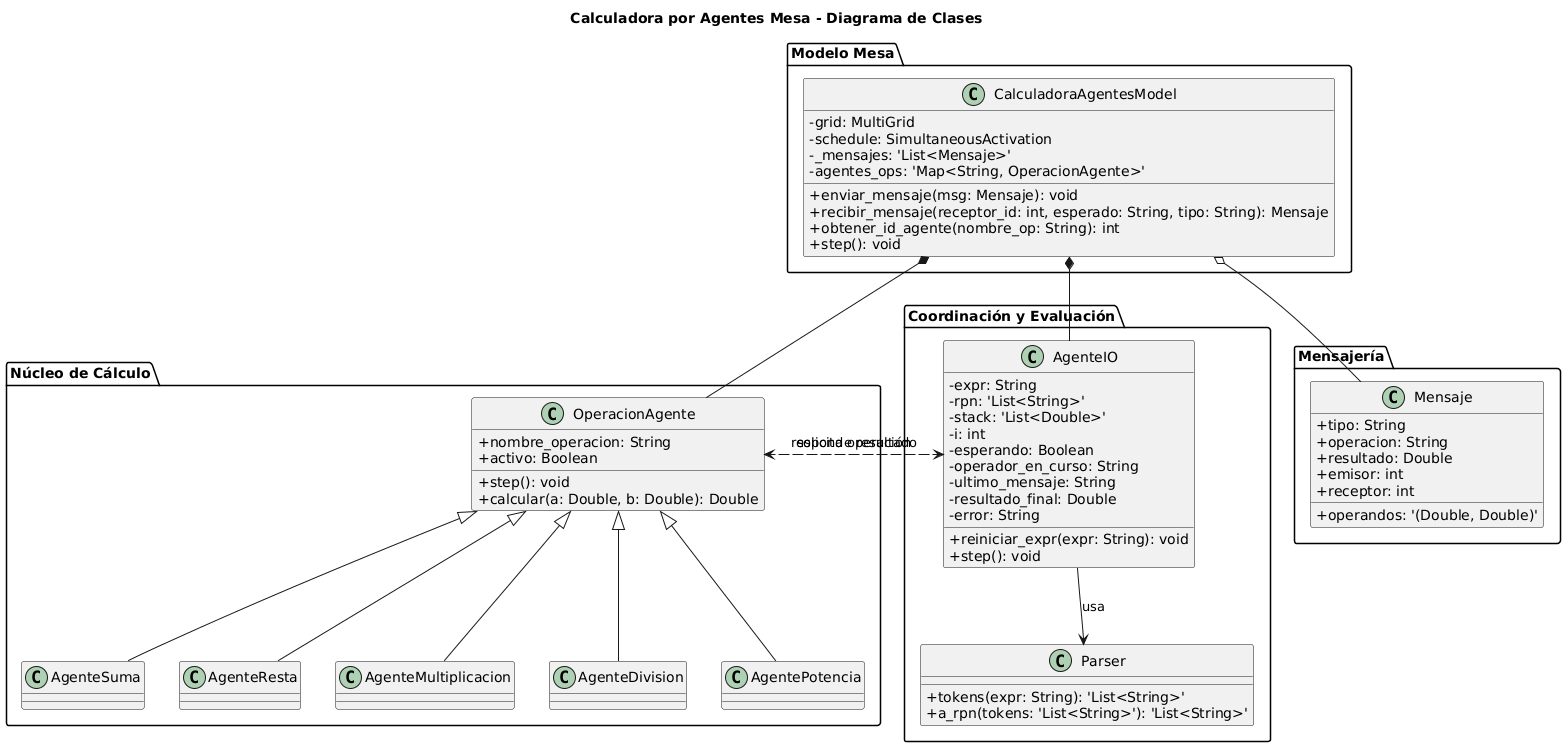

The diagram above was rendered by PlantUML. Its source (embedded in the PNG):
@startuml
title Calculadora por Agentes Mesa - Diagrama de Clases

skinparam classAttributeIconSize 0
skinparam shadowing false

package "Núcleo de Cálculo" {
  class OperacionAgente {
    +nombre_operacion: String
    +activo: Boolean
    +step(): void
    +calcular(a: Double, b: Double): Double
  }

  class AgenteSuma
  class AgenteResta
  class AgenteMultiplicacion
  class AgenteDivision
  class AgentePotencia

  OperacionAgente <|-- AgenteSuma
  OperacionAgente <|-- AgenteResta
  OperacionAgente <|-- AgenteMultiplicacion
  OperacionAgente <|-- AgenteDivision
  OperacionAgente <|-- AgentePotencia
}

package "Coordinación y Evaluación" {
  class AgenteIO {
    -expr: String
    -rpn: 'List<String>'
    -stack: 'List<Double>'
    -i: int
    -esperando: Boolean
    -operador_en_curso: String
    -ultimo_mensaje: String
    -resultado_final: Double
    -error: String
    +reiniciar_expr(expr: String): void
    +step(): void
  }

  class Parser {
    +tokens(expr: String): 'List<String>'
    +a_rpn(tokens: 'List<String>'): 'List<String>'
  }

  AgenteIO --> Parser : usa
}

package "Mensajería" {
  class Mensaje {
    +tipo: String
    +operacion: String
    +operandos: '(Double, Double)'
    +resultado: Double
    +emisor: int
    +receptor: int
  }
}

package "Modelo Mesa" {
  class CalculadoraAgentesModel {
    -grid: MultiGrid
    -schedule: SimultaneousActivation
    -_mensajes: 'List<Mensaje>'
    -agentes_ops: 'Map<String, OperacionAgente>'
    +enviar_mensaje(msg: Mensaje): void
    +recibir_mensaje(receptor_id: int, esperado: String, tipo: String): Mensaje
    +obtener_id_agente(nombre_op: String): int
    +step(): void
  }

  CalculadoraAgentesModel *-- AgenteIO
  CalculadoraAgentesModel *-- OperacionAgente
  CalculadoraAgentesModel o-- Mensaje
}

AgenteIO ..> OperacionAgente : solicita operación
OperacionAgente ..> AgenteIO : responde resultado
@enduml